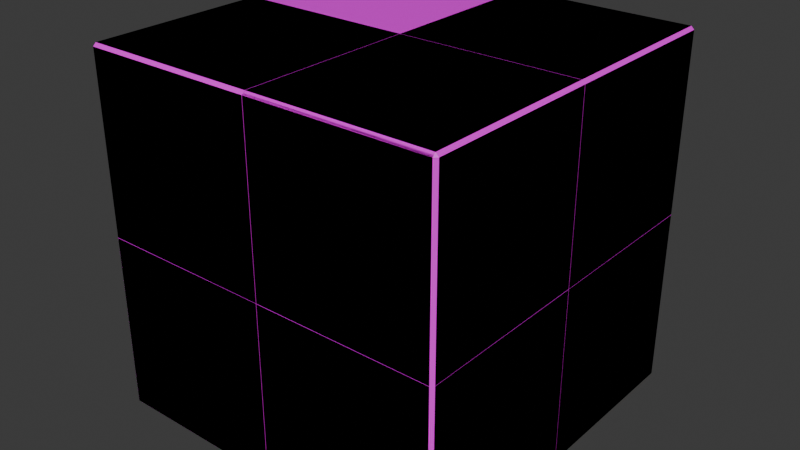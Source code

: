 # Source: dice.blend  (saved by Blender 4.1.24; exported with 4.5.12 LTS)
import bpy
from mathutils import Matrix  # noqa: F401  (used for matrix-valued properties, if any)

bpy.ops.wm.read_factory_settings(use_empty=True)
scene = bpy.context.scene
scene.name = 'Scene'

# ---- collections
col_collection = bpy.data.collections.new('Collection'); scene.collection.children.link(col_collection)

# ---- images (referenced by path relative to the original .blend; pixels are not part of the script)
import os
ASSET_DIR = os.environ.get("B2B_ASSET_DIR", "")  # directory of the original .blend (textures are referenced by path, not embedded)
HERE = os.path.dirname(os.path.abspath(__file__))  # packed textures are extracted next to this script under _unpacked/

def load_image(name, relpath, width, height, colorspace="sRGB"):
    """Load a texture the original file referenced (path relative to the .blend, or extracted next to this script)."""
    p = next((c for c in (os.path.join(HERE, relpath), os.path.join(ASSET_DIR, relpath)) if relpath and os.path.exists(c)), "")
    if p:
        img = bpy.data.images.load(p, check_existing=True)
        img.name = name
    else:  # same state as the original file: an image datablock whose file is absent (Cycles renders it pink)
        img = bpy.data.images.new(name, width, height)
        img.source = "FILE"
        img.filepath = "//" + (relpath or name)
    img.colorspace_settings.name = colorspace
    return img
img_dicemap_png = load_image('DiceMap.png', 'DiceMap.png', 1024, 1024, 'sRGB')

# ---- materials (node trees are filled in below, after node groups)
mat_dice = bpy.data.materials.new('Dice')
mat_dice.alpha_threshold = 0.0
mat_dice.use_transparent_shadow = False
mat_dice.roughness = 0.5
mat_dice.line_color = (0.0, 0.0, 0.0, 1.0)

# ---- material node trees
mat_dice.use_nodes = True; mat_dice.node_tree.nodes.clear()
_N = mat_dice.node_tree.nodes; _L = mat_dice.node_tree.links
n0 = _N.new('ShaderNodeOutputMaterial'); n0.name = 'Material Output'; n0.location = (221, 254)
n1 = _N.new('ShaderNodeBsdfPrincipled'); n1.name = 'Principled BSDF'; n1.location = (-69, 254)
n1.inputs[3].default_value = 1.45
n2 = _N.new('ShaderNodeTexImage'); n2.name = 'Image Texture'; n2.location = (-423, 247)
n2.image = img_dicemap_png
_L.new(n1.outputs[0], n0.inputs[0])
_L.new(n2.outputs[0], n1.inputs[0])
n0.is_active_output = True

# ---- world
world_world = bpy.data.worlds.new('World'); scene.world = world_world
world_world.use_nodes = True; world_world.node_tree.nodes.clear()
_N = world_world.node_tree.nodes; _L = world_world.node_tree.links
n0 = _N.new('ShaderNodeOutputWorld'); n0.name = 'World Output'; n0.location = (300, 300)
n1 = _N.new('ShaderNodeBackground'); n1.name = 'Background'; n1.location = (10, 300)
n1.inputs[0].default_value = (0.05088, 0.05088, 0.05088, 1.0)
_L.new(n1.outputs[0], n0.inputs[0])
n0.is_active_output = True
world_world.color = (0.05088, 0.05088, 0.05088)
world_world.use_sun_shadow = False
world_world.sun_shadow_jitter_overblur = 0.0

# ---- meshes
me_dice_cell_024 = bpy.data.meshes.new('Dice_cell.024')
me_dice_cell_024.from_pydata([(0.391, 0.1038, 0.3909), (-0.5916, -0.8938, -0.5915), (0.3958, 0.09344, 0.3965), (0.3986, 0.09622, 0.3909), (0.3982, 0.09658, -0.5919), (0.391, 0.09585, 0.3989), (-0.5915, 0.09655, 0.3981), (-0.591, 0.1038, -0.5911), (-0.5915, 0.1038, 0.3909), (0.391, 0.1038, -0.5918), (0.3958, 0.09344, 0.3965), (0.3986, 0.09622, 0.3909), (0.391, 0.09585, 0.3989), (-0.5915, 0.09655, 0.3981), (-0.591, 0.1038, -0.5911), (-0.5915, 0.1038, 0.3909), (0.391, 0.1038, -0.5918), (0.3982, 0.09658, -0.5919)], [], [(10, 1, 17, 11), (13, 1, 10, 12), (13, 15, 14, 1), (16, 17, 1, 14), (2, 3, 0, 5), (0, 3, 4, 9), (5, 0, 8, 6), (7, 8, 0, 9)])
_k = set([(2, 3), (2, 5), (3, 4), (4, 9), (5, 6), (6, 8), (7, 8), (7, 9), (10, 11), (10, 12), (11, 17), (12, 13), (13, 15), (14, 15), (14, 16), (16, 17)])
me_dice_cell_024.attributes.new('sharp_edge', 'BOOLEAN', 'EDGE').data.foreach_set('value', [ (min(e.vertices), max(e.vertices)) in _k for e in me_dice_cell_024.edges])
_uv = me_dice_cell_024.uv_layers.new(name='UVMap')
_uv.uv.foreach_set('vector', [1.0, 0.05725, 1.0, 1.0, 0.055, 0.055, 0.9921, 0.05461, 1.0, 0.05502, 1.0, 1.0, 0.05725, 0.05725, 0.06184, 0.05496, 0.05502, 0.05502, 0.06193, 0.04811, 1.0, 0.04744, 1.0, 1.0, 0.9862, 0.04811, 1.0, 0.055, 1.0, 1.0, 0.04744, 0.04744, 0.6236, 0.4985, 0.6229, 0.4989, 0.6229, 0.4979, 0.6239, 0.4979, 0.6229, 0.4979, 0.6229, 0.4998, 0.5001, 0.4997, 0.5001, 0.4979, 0.6239, 0.4979, 0.6229, 0.4979, 0.6229, 0.3751, 0.6238, 0.3751, 0.5002, 0.3752, 0.6229, 0.3751, 0.6229, 0.4979, 0.5001, 0.4979])
me_dice_cell_024.materials.append(mat_dice)
me_dice_cell_024.update()
me_dice_cell_025 = bpy.data.meshes.new('Dice_cell.025')
me_dice_cell_025.from_pydata([(0.3909, 0.3909, 0.1039), (-0.5918, -0.5918, -0.8941), (0.3909, 0.3986, 0.0962), (0.3958, 0.3961, 0.09372), (-0.5913, 0.3983, 0.09643), (0.3984, 0.3909, 0.0963), (0.3987, -0.5912, 0.09599), (0.3909, -0.5912, 0.1039), (-0.5912, -0.5916, 0.1039), (-0.5913, 0.3909, 0.1039), (0.3909, 0.3986, 0.0962), (0.3958, 0.3961, 0.09372), (0.3984, 0.3909, 0.0963), (0.3987, -0.5912, 0.09599), (0.3909, -0.5912, 0.1039), (-0.5912, -0.5916, 0.1039), (-0.5913, 0.3909, 0.1039), (-0.5913, 0.3983, 0.09643)], [], [(11, 1, 17, 2), (13, 1, 11, 12), (15, 1, 13, 14), (16, 17, 1, 15), (8, 7, 0, 9), (10, 0, 5, 3), (6, 5, 0, 7), (0, 10, 4, 9)])
_k = set([(2, 11), (2, 17), (3, 5), (3, 10), (4, 9), (4, 10), (5, 6), (6, 7), (7, 8), (8, 9), (11, 12), (12, 13), (13, 14), (14, 15), (15, 16), (16, 17)])
me_dice_cell_025.attributes.new('sharp_edge', 'BOOLEAN', 'EDGE').data.foreach_set('value', [ (min(e.vertices), max(e.vertices)) in _k for e in me_dice_cell_025.edges])
_uv = me_dice_cell_025.uv_layers.new(name='UVMap')
_uv.uv.foreach_set('vector', [1.0, 0.05716, 1.0, 1.0, 0.05484, 0.05484, 0.9929, 0.05479, 1.0, 0.05515, 1.0, 1.0, 0.05716, 0.05716, 0.0621, 0.0547, 1.0, 0.04783, 1.0, 1.0, 0.05515, 0.05515, 0.06267, 0.04765, 0.9858, 0.04777, 1.0, 0.05484, 1.0, 1.0, 0.04783, 0.04783, 0.7498, 0.6249, 0.6271, 0.6249, 0.6271, 0.5021, 0.7499, 0.5021, 0.624, 0.4979, 0.625, 0.4979, 0.6241, 0.4989, 0.6237, 0.4985, 0.6251, 0.6249, 0.6252, 0.5021, 0.6271, 0.5021, 0.6271, 0.6249, 0.625, 0.4979, 0.624, 0.4979, 0.6241, 0.3751, 0.625, 0.3751])
me_dice_cell_025.materials.append(mat_dice)
me_dice_cell_025.update()
me_dice_cell_001 = bpy.data.meshes.new('Dice_cell.001')
me_dice_cell_001.from_pydata([(0.1037, 0.391, 0.391), (-0.8938, -0.5916, -0.5918), (0.1037, -0.5915, 0.391), (0.1037, -0.5918, -0.5916), (0.09616, -0.5915, 0.3986), (0.09656, 0.391, 0.3982), (0.09391, 0.3963, 0.3955), (0.09617, 0.3986, 0.391), (0.09601, 0.3987, -0.591), (0.1037, 0.391, -0.591), (0.1037, -0.5915, 0.391), (0.1037, -0.5918, -0.5916), (0.09616, -0.5915, 0.3986), (0.09656, 0.391, 0.3982), (0.09391, 0.3963, 0.3955), (0.09617, 0.3986, 0.391), (0.09601, 0.3987, -0.591), (0.1037, 0.391, -0.591)], [], [(12, 1, 11, 2), (14, 1, 12, 13), (16, 1, 14, 15), (1, 16, 17, 11), (9, 0, 10, 3), (5, 0, 7, 6), (7, 0, 9, 8), (10, 0, 5, 4)])
_k = set([(2, 11), (2, 12), (3, 9), (3, 10), (4, 5), (4, 10), (5, 6), (6, 7), (7, 8), (8, 9), (11, 17), (12, 13), (13, 14), (14, 15), (15, 16), (16, 17)])
me_dice_cell_001.attributes.new('sharp_edge', 'BOOLEAN', 'EDGE').data.foreach_set('value', [ (min(e.vertices), max(e.vertices)) in _k for e in me_dice_cell_001.edges])
_uv = me_dice_cell_001.uv_layers.new(name='UVMap')
_uv.uv.foreach_set('vector', [1.0, 0.05485, 1.0, 1.0, 0.04782, 0.04782, 0.9855, 0.04761, 1.0, 0.05754, 1.0, 1.0, 0.05485, 0.05485, 0.9924, 0.055, 1.0, 0.05474, 1.0, 1.0, 0.05754, 0.05754, 0.06186, 0.05538, 1.0, 1.0, 0.05474, 0.05474, 0.06212, 0.04736, 1.0, 0.04782, 0.5002, 0.5021, 0.6229, 0.5021, 0.6229, 0.6249, 0.5001, 0.6249, 0.6238, 0.4991, 0.6229, 0.5, 0.6229, 0.4991, 0.6235, 0.4988, 0.6229, 0.5002, 0.6229, 0.5021, 0.5002, 0.5021, 0.5002, 0.5002, 0.6229, 0.6249, 0.6229, 0.5021, 0.6247, 0.5021, 0.6248, 0.6249])
me_dice_cell_001.materials.append(mat_dice)
me_dice_cell_001.update()
me_dice_cell_002 = bpy.data.meshes.new('Dice_cell.002')
me_dice_cell_002.from_pydata([(0.3909, 0.3909, -0.1038), (-0.5919, -0.5912, 0.8934), (0.3909, 0.3986, -0.09614), (0.3962, 0.3959, -0.09348), (-0.5915, 0.3982, -0.09647), (-0.5915, 0.3909, -0.1038), (-0.5911, -0.5916, -0.1038), (0.3985, -0.5914, -0.09618), (0.3909, -0.5914, -0.1038), (0.3987, 0.3909, -0.09598), (0.3909, 0.3986, -0.09614), (0.3962, 0.3959, -0.09348), (-0.5915, 0.3909, -0.1038), (-0.5911, -0.5916, -0.1038), (0.3985, -0.5914, -0.09618), (0.3909, -0.5914, -0.1038), (0.3987, 0.3909, -0.09598), (-0.5915, 0.3982, -0.09647)], [], [(1, 11, 2, 17), (1, 17, 5, 13), (1, 13, 15, 14), (11, 1, 14, 16), (12, 0, 8, 6), (9, 0, 10, 3), (12, 4, 10, 0), (0, 9, 7, 8)])
_k = set([(2, 11), (2, 17), (3, 9), (3, 10), (4, 10), (4, 12), (5, 13), (5, 17), (6, 8), (6, 12), (7, 8), (7, 9), (11, 16), (13, 15), (14, 15), (14, 16)])
me_dice_cell_002.attributes.new('sharp_edge', 'BOOLEAN', 'EDGE').data.foreach_set('value', [ (min(e.vertices), max(e.vertices)) in _k for e in me_dice_cell_002.edges])
_uv = me_dice_cell_002.uv_layers.new(name='UVMap')
_uv.uv.foreach_set('vector', [0.0, 0.0, 0.9428, 0.0, 0.9453, 0.007606, 0.945, 0.945, 1.0, 0.0, 1.0, 0.945, 0.986, 0.9381, 0.04777, 0.0, 1.0, 1.0, 0.04777, 0.04777, 0.9855, 0.04762, 1.0, 0.05489, 1.0, 0.0572, 1.0, 1.0, 0.05489, 0.05489, 0.9928, 0.05481, 0.2501, 0.5021, 0.3729, 0.5021, 0.3729, 0.6249, 0.2502, 0.6249, 0.3739, 0.5021, 0.3729, 0.5021, 0.3729, 0.5011, 0.3736, 0.5015, 0.2501, 0.5021, 0.2501, 0.5012, 0.3729, 0.5011, 0.3729, 0.5021, 0.3729, 0.5021, 0.3749, 0.5021, 0.3748, 0.6249, 0.3729, 0.6249])
me_dice_cell_002.materials.append(mat_dice)
me_dice_cell_002.update()
me_dice_cell_003 = bpy.data.meshes.new('Dice_cell.003')
me_dice_cell_003.from_pydata([(-0.5916, -0.8941, 0.5913), (0.3909, 0.1039, -0.3908), (-0.5916, 0.1039, -0.3908), (-0.5916, 0.09618, -0.3986), (-0.5917, 0.1039, 0.5912), (0.3909, 0.1039, 0.5913), (0.3988, 0.09608, 0.5913), (0.3909, 0.09633, -0.3984), (0.3963, 0.09364, -0.3957), (0.3988, 0.09609, -0.3908), (-0.5916, 0.1039, -0.3908), (-0.5916, 0.09618, -0.3986), (0.3909, 0.1039, 0.5913), (0.3988, 0.09608, 0.5913), (0.3909, 0.09633, -0.3984), (0.3963, 0.09364, -0.3957), (0.3988, 0.09609, -0.3908), (-0.5917, 0.1039, 0.5912)], [], [(11, 0, 17, 2), (17, 0, 13, 5), (15, 0, 11, 14), (13, 0, 15, 16), (8, 7, 1, 9), (10, 1, 7, 3), (1, 12, 6, 9), (1, 10, 4, 12)])
_k = set([(2, 11), (2, 17), (3, 7), (3, 10), (4, 10), (4, 12), (5, 13), (5, 17), (6, 9), (6, 12), (7, 8), (8, 9), (11, 14), (13, 16), (14, 15), (15, 16)])
me_dice_cell_003.attributes.new('sharp_edge', 'BOOLEAN', 'EDGE').data.foreach_set('value', [ (min(e.vertices), max(e.vertices)) in _k for e in me_dice_cell_003.edges])
_uv = me_dice_cell_003.uv_layers.new(name='UVMap')
_uv.uv.foreach_set('vector', [0.055, 0.0, 1.0, 0.0, 1.0, 0.9522, 0.0624, 0.01481, 0.9522, 0.9522, 0.0, 0.0, 0.9451, 0.0, 0.9526, 0.01499, 0.05728, 0.0, 1.0, 0.0, 1.0, 0.945, 0.06242, 0.00771, 1.0, 0.05488, 1.0, 1.0, 0.05728, 0.05728, 0.06197, 0.05493, 0.3736, 0.5013, 0.3729, 0.501, 0.3729, 0.5, 0.3739, 0.501, 0.2501, 0.5, 0.3729, 0.5, 0.3729, 0.501, 0.2501, 0.501, 0.3771, 0.4979, 0.4999, 0.4979, 0.4999, 0.4999, 0.3771, 0.4999, 0.3771, 0.4979, 0.3771, 0.3751, 0.4998, 0.3751, 0.4999, 0.4979])
me_dice_cell_003.materials.append(mat_dice)
me_dice_cell_003.update()
me_dice_cell_004 = bpy.data.meshes.new('Dice_cell.004')
me_dice_cell_004.from_pydata([(-0.8936, -0.5913, 0.5913), (0.104, 0.3909, -0.3908), (0.104, 0.3909, 0.5915), (0.104, -0.5918, 0.5916), (0.09599, 0.3989, 0.5915), (0.09611, -0.5917, -0.3987), (0.104, -0.5917, -0.3908), (0.09344, 0.3961, -0.3961), (0.09604, 0.3909, -0.3987), (0.09611, 0.3988, -0.3908), (0.104, 0.3909, 0.5915), (0.104, -0.5918, 0.5916), (0.09599, 0.3989, 0.5915), (0.09611, -0.5917, -0.3987), (0.104, -0.5917, -0.3908), (0.09344, 0.3961, -0.3961), (0.09604, 0.3909, -0.3987), (0.09611, 0.3988, -0.3908)], [], [(12, 0, 11, 2), (0, 13, 14, 11), (0, 15, 16, 13), (0, 12, 17, 15), (3, 6, 1, 10), (9, 1, 8, 7), (1, 9, 4, 10), (8, 1, 6, 5)])
_k = set([(2, 11), (2, 12), (3, 6), (3, 10), (4, 9), (4, 10), (5, 6), (5, 8), (7, 8), (7, 9), (11, 14), (12, 17), (13, 14), (13, 16), (15, 16), (15, 17)])
me_dice_cell_004.attributes.new('sharp_edge', 'BOOLEAN', 'EDGE').data.foreach_set('value', [ (min(e.vertices), max(e.vertices)) in _k for e in me_dice_cell_004.edges])
_uv = me_dice_cell_004.uv_layers.new(name='UVMap')
_uv.uv.foreach_set('vector', [0.05502, 0.0, 1.0, 0.0, 1.0, 0.9523, 0.06264, 0.01525, 0.0, 0.0, 0.9448, 0.0, 0.9523, 0.01501, 0.9523, 0.9523, 0.0, 0.0, 0.9425, 0.0, 0.945, 0.007439, 0.9448, 0.9448, 1.0, 0.0, 1.0, 0.945, 0.06261, 0.007646, 0.05751, 0.0, 0.4999, 0.6249, 0.3771, 0.6249, 0.3771, 0.5021, 0.4999, 0.5021, 0.374, 0.5011, 0.375, 0.5021, 0.374, 0.5021, 0.3737, 0.5014, 0.3771, 0.5021, 0.3771, 0.5001, 0.4999, 0.5001, 0.4999, 0.5021, 0.3751, 0.5021, 0.3771, 0.5021, 0.3771, 0.6249, 0.3751, 0.6249])
me_dice_cell_004.materials.append(mat_dice)
me_dice_cell_004.update()
me_dice_cell_005 = bpy.data.meshes.new('Dice_cell.005')
me_dice_cell_005.from_pydata([(-0.8937, 0.5911, -0.5915), (0.1038, -0.3908, 0.3909), (0.1038, 0.5913, 0.3909), (0.1038, 0.5911, -0.5912), (0.09619, 0.5913, 0.3985), (0.09599, -0.3986, -0.5916), (0.1038, -0.3908, -0.5916), (0.09635, -0.3982, 0.3909), (0.09379, -0.3956, 0.3961), (0.09622, -0.3908, 0.3985), (0.1038, 0.5913, 0.3909), (0.1038, 0.5911, -0.5912), (0.1038, -0.3908, -0.5916), (0.09599, -0.3986, -0.5916), (0.09635, -0.3982, 0.3909), (0.09379, -0.3956, 0.3961), (0.09619, 0.5913, 0.3985), (0.09622, -0.3908, 0.3985)], [], [(11, 0, 16, 2), (0, 11, 12, 13), (15, 0, 13, 14), (16, 0, 15, 17), (3, 10, 1, 6), (7, 1, 9, 8), (7, 5, 6, 1), (9, 1, 10, 4)])
_k = set([(2, 11), (2, 16), (3, 6), (3, 10), (4, 9), (4, 10), (5, 6), (5, 7), (7, 8), (8, 9), (11, 12), (12, 13), (13, 14), (14, 15), (15, 17), (16, 17)])
me_dice_cell_005.attributes.new('sharp_edge', 'BOOLEAN', 'EDGE').data.foreach_set('value', [ (min(e.vertices), max(e.vertices)) in _k for e in me_dice_cell_005.edges])
_uv = me_dice_cell_005.uv_layers.new(name='UVMap')
_uv.uv.foreach_set('vector', [1.0, 0.04813, 1.0, 1.0, 0.05476, 0.05476, 0.06202, 0.04752, 1.0, 1.0, 0.04813, 0.04813, 0.9851, 0.0476, 1.0, 0.05504, 1.0, 0.05738, 1.0, 1.0, 0.05504, 0.05504, 0.9926, 0.05493, 1.0, 0.05476, 1.0, 1.0, 0.05738, 0.05738, 0.06202, 0.05506, 0.5001, 0.6252, 0.6229, 0.6252, 0.6229, 0.7479, 0.5001, 0.7479, 0.6229, 0.7509, 0.6229, 0.75, 0.6239, 0.7509, 0.6236, 0.7512, 0.6229, 0.7498, 0.5001, 0.7499, 0.5001, 0.7479, 0.6229, 0.7479, 0.6248, 0.7479, 0.6229, 0.7479, 0.6229, 0.6252, 0.6248, 0.6252])
me_dice_cell_005.materials.append(mat_dice)
me_dice_cell_005.update()
me_dice_cell_006 = bpy.data.meshes.new('Dice_cell.006')
me_dice_cell_006.from_pydata([(-0.5915, 0.5911, -0.8941), (0.391, -0.3909, 0.1038), (0.3959, -0.396, 0.09378), (0.391, -0.3984, 0.09624), (-0.5915, -0.3985, 0.0962), (0.3985, -0.3909, 0.09633), (0.3984, 0.5915, 0.09645), (0.391, 0.5915, 0.1038), (-0.5914, 0.5915, 0.1038), (-0.5915, -0.3909, 0.1038), (0.3959, -0.396, 0.09378), (0.391, -0.3984, 0.09624), (-0.5915, -0.3985, 0.0962), (0.3985, -0.3909, 0.09633), (0.3984, 0.5915, 0.09645), (0.391, 0.5915, 0.1038), (-0.5914, 0.5915, 0.1038), (-0.5915, -0.3909, 0.1038)], [], [(12, 0, 10, 11), (13, 10, 0, 14), (14, 0, 16, 15), (0, 12, 17, 16), (8, 9, 1, 7), (2, 5, 1, 3), (3, 1, 9, 4), (7, 1, 5, 6)])
_k = set([(2, 3), (2, 5), (3, 4), (4, 9), (5, 6), (6, 7), (7, 8), (8, 9), (10, 11), (10, 13), (11, 12), (12, 17), (13, 14), (14, 15), (15, 16), (16, 17)])
me_dice_cell_006.attributes.new('sharp_edge', 'BOOLEAN', 'EDGE').data.foreach_set('value', [ (min(e.vertices), max(e.vertices)) in _k for e in me_dice_cell_006.edges])
_uv = me_dice_cell_006.uv_layers.new(name='UVMap')
_uv.uv.foreach_set('vector', [0.05502, 0.0, 1.0, 0.0, 1.0, 0.9423, 0.993, 0.9376, 0.9447, 0.9375, 0.9423, 0.9423, 0.0, 0.0, 0.9451, 0.0, 0.9451, 0.9451, 0.0, 0.0, 0.9526, 0.0, 0.9521, 0.9381, 1.0, 0.0, 1.0, 0.945, 0.9855, 0.9378, 0.04744, 0.0, 0.7499, 0.6251, 0.7499, 0.7479, 0.6271, 0.7479, 0.6271, 0.6251, 0.6238, 0.7515, 0.6241, 0.7512, 0.625, 0.7521, 0.6241, 0.7521, 0.6241, 0.7521, 0.625, 0.7521, 0.625, 0.8749, 0.6241, 0.8749, 0.6271, 0.6251, 0.6271, 0.7479, 0.6252, 0.7479, 0.6253, 0.6251])
me_dice_cell_006.materials.append(mat_dice)
me_dice_cell_006.update()
me_dice_cell_007 = bpy.data.meshes.new('Dice_cell.007')
me_dice_cell_007.from_pydata([(-0.5915, 0.8934, -0.5909), (0.3909, -0.1038, 0.3909), (0.3986, -0.09612, 0.3909), (0.3985, -0.09622, -0.5918), (0.3962, -0.09369, 0.3958), (0.3909, -0.0963, 0.3984), (-0.5917, -0.0959, 0.3988), (-0.5917, -0.1038, 0.3909), (-0.5911, -0.1038, -0.5912), (0.3909, -0.1038, -0.5918), (0.3986, -0.09612, 0.3909), (0.3985, -0.09622, -0.5918), (0.3909, -0.0963, 0.3984), (-0.5917, -0.0959, 0.3988), (-0.5917, -0.1038, 0.3909), (-0.5911, -0.1038, -0.5912), (0.3909, -0.1038, -0.5918), (0.3962, -0.09369, 0.3958)], [], [(0, 17, 2, 11), (17, 0, 13, 5), (13, 0, 15, 14), (0, 11, 16, 15), (9, 1, 7, 8), (12, 1, 10, 4), (3, 10, 1, 9), (1, 12, 6, 7)])
_k = set([(2, 11), (2, 17), (3, 9), (3, 10), (4, 10), (4, 12), (5, 13), (5, 17), (6, 7), (6, 12), (7, 8), (8, 9), (11, 16), (13, 14), (14, 15), (15, 16)])
me_dice_cell_007.attributes.new('sharp_edge', 'BOOLEAN', 'EDGE').data.foreach_set('value', [ (min(e.vertices), max(e.vertices)) in _k for e in me_dice_cell_007.edges])
_uv = me_dice_cell_007.uv_layers.new(name='UVMap')
_uv.uv.foreach_set('vector', [1.0, 0.0, 1.0, 0.9424, 0.993, 0.9378, 0.05514, 0.0, 0.9424, 0.9424, 0.0, 0.0, 0.9449, 0.0, 0.9449, 0.9374, 0.9449, 0.9449, 0.0, 0.0, 0.9526, 0.0, 0.9525, 0.9374, 1.0, 0.0, 1.0, 0.9449, 0.9855, 0.9376, 0.04743, 0.0, 0.5001, 0.7521, 0.6229, 0.7521, 0.6229, 0.8749, 0.5001, 0.8748, 0.6239, 0.7521, 0.6229, 0.7521, 0.6229, 0.7511, 0.6235, 0.7514, 0.5001, 0.7502, 0.6229, 0.7502, 0.6229, 0.7521, 0.5001, 0.7521, 0.6229, 0.7521, 0.6239, 0.7521, 0.6239, 0.8749, 0.6229, 0.8749])
me_dice_cell_007.materials.append(mat_dice)
me_dice_cell_007.update()
me_dice_cell_008 = bpy.data.meshes.new('Dice_cell.008')
me_dice_cell_008.from_pydata([(-0.8937, 0.5911, 0.5911), (0.1037, -0.3911, -0.3909), (0.1037, -0.3911, 0.5917), (0.09622, -0.3985, 0.5917), (0.1037, 0.5911, 0.5911), (0.09644, -0.3983, -0.3909), (0.09388, -0.3957, -0.3961), (0.1037, 0.5917, -0.3909), (0.09621, 0.5917, -0.3984), (0.09622, -0.3911, -0.3984), (0.1037, -0.3911, 0.5917), (0.09622, -0.3985, 0.5917), (0.09644, -0.3983, -0.3909), (0.09388, -0.3957, -0.3961), (0.1037, 0.5917, -0.3909), (0.09621, 0.5917, -0.3984), (0.09622, -0.3911, -0.3984), (0.1037, 0.5911, 0.5911)], [], [(0, 11, 2, 17), (11, 0, 13, 5), (0, 17, 14, 15), (0, 15, 16, 13), (10, 1, 7, 4), (9, 1, 12, 6), (12, 1, 10, 3), (8, 7, 1, 9)])
_k = set([(2, 11), (2, 17), (3, 10), (3, 12), (4, 7), (4, 10), (5, 11), (5, 13), (6, 9), (6, 12), (7, 8), (8, 9), (13, 16), (14, 15), (14, 17), (15, 16)])
me_dice_cell_008.attributes.new('sharp_edge', 'BOOLEAN', 'EDGE').data.foreach_set('value', [ (min(e.vertices), max(e.vertices)) in _k for e in me_dice_cell_008.edges])
_uv = me_dice_cell_008.uv_layers.new(name='UVMap')
_uv.uv.foreach_set('vector', [1.0, 0.0, 1.0, 0.945, 0.9857, 0.9379, 0.04769, 0.0, 0.945, 0.945, 0.0, 0.0, 0.9426, 0.0, 0.945, 0.007351, 1.0, 0.0, 1.0, 0.9523, 0.0622, 0.01428, 0.05506, 0.0, 1.0, 1.0, 0.05506, 0.05506, 0.9933, 0.05519, 1.0, 0.05742, 0.4999, 0.7479, 0.3771, 0.7479, 0.3771, 0.6251, 0.4998, 0.6251, 0.3741, 0.7479, 0.375, 0.7479, 0.3741, 0.7488, 0.3738, 0.7485, 0.3771, 0.7497, 0.3771, 0.7479, 0.4999, 0.7479, 0.4999, 0.7498, 0.3752, 0.6251, 0.3771, 0.6251, 0.3771, 0.7479, 0.3752, 0.7479])
me_dice_cell_008.materials.append(mat_dice)
me_dice_cell_008.update()
me_dice_cell_009 = bpy.data.meshes.new('Dice_cell.009')
me_dice_cell_009.from_pydata([(-0.5918, 0.8937, 0.5912), (0.3909, -0.1038, -0.3908), (0.3985, -0.09623, 0.5913), (0.3909, -0.1038, 0.5913), (-0.5916, -0.1038, 0.5912), (0.3987, -0.09606, -0.3908), (0.3962, -0.09364, -0.3957), (0.3909, -0.09632, -0.3983), (-0.5913, -0.09606, -0.3986), (-0.5913, -0.1038, -0.3908), (0.3985, -0.09623, 0.5913), (0.3909, -0.1038, 0.5913), (-0.5916, -0.1038, 0.5912), (0.3987, -0.09606, -0.3908), (0.3962, -0.09364, -0.3957), (0.3909, -0.09632, -0.3983), (-0.5913, -0.09606, -0.3986), (-0.5913, -0.1038, -0.3908)], [], [(11, 10, 0, 12), (0, 10, 13, 14), (0, 14, 15, 16), (0, 16, 17, 12), (4, 9, 1, 3), (5, 1, 7, 6), (3, 1, 5, 2), (9, 8, 7, 1)])
_k = set([(2, 3), (2, 5), (3, 4), (4, 9), (5, 6), (6, 7), (7, 8), (8, 9), (10, 11), (10, 13), (11, 12), (12, 17), (13, 14), (14, 15), (15, 16), (16, 17)])
me_dice_cell_009.attributes.new('sharp_edge', 'BOOLEAN', 'EDGE').data.foreach_set('value', [ (min(e.vertices), max(e.vertices)) in _k for e in me_dice_cell_009.edges])
_uv = me_dice_cell_009.uv_layers.new(name='UVMap')
_uv.uv.foreach_set('vector', [0.9855, 0.04792, 1.0, 0.05518, 1.0, 1.0, 0.04786, 0.04786, 1.0, 1.0, 0.05518, 0.05518, 0.9931, 0.05525, 1.0, 0.05755, 1.0, 1.0, 0.05755, 0.05755, 0.06267, 0.055, 1.0, 0.05498, 1.0, 1.0, 0.05498, 0.05498, 0.0624, 0.04756, 1.0, 0.04786, 0.4998, 0.8749, 0.3771, 0.8749, 0.3771, 0.7521, 0.4999, 0.7521, 0.3739, 0.749, 0.3729, 0.75, 0.3729, 0.7491, 0.3736, 0.7487, 0.4999, 0.7521, 0.3771, 0.7521, 0.3771, 0.7501, 0.4999, 0.7502, 0.2501, 0.75, 0.2501, 0.749, 0.3729, 0.7491, 0.3729, 0.75])
me_dice_cell_009.materials.append(mat_dice)
me_dice_cell_009.update()
me_dice_cell_010 = bpy.data.meshes.new('Dice_cell.010')
me_dice_cell_010.from_pydata([(-0.5917, 0.5916, 0.8937), (0.391, -0.3909, -0.1039), (-0.5911, -0.3988, -0.09596), (-0.5911, -0.3909, -0.1039), (-0.5918, 0.5916, -0.1039), (0.3984, 0.5917, -0.09642), (0.391, 0.5917, -0.1039), (0.3986, -0.3909, -0.09628), (0.3958, -0.3963, -0.09355), (0.391, -0.3988, -0.09598), (-0.5911, -0.3988, -0.09596), (-0.5911, -0.3909, -0.1039), (0.3984, 0.5917, -0.09642), (0.391, 0.5917, -0.1039), (0.3986, -0.3909, -0.09628), (0.3958, -0.3963, -0.09355), (0.391, -0.3988, -0.09598), (-0.5918, 0.5916, -0.1039)], [], [(10, 0, 17, 11), (0, 12, 13, 17), (12, 0, 15, 14), (16, 15, 0, 10), (1, 3, 4, 6), (1, 7, 8, 9), (3, 1, 9, 2), (7, 1, 6, 5)])
_k = set([(2, 3), (2, 9), (3, 4), (4, 6), (5, 6), (5, 7), (7, 8), (8, 9), (10, 11), (10, 16), (11, 17), (12, 13), (12, 14), (13, 17), (14, 15), (15, 16)])
me_dice_cell_010.attributes.new('sharp_edge', 'BOOLEAN', 'EDGE').data.foreach_set('value', [ (min(e.vertices), max(e.vertices)) in _k for e in me_dice_cell_010.edges])
_uv = me_dice_cell_010.uv_layers.new(name='UVMap')
_uv.uv.foreach_set('vector', [0.05517, 0.0, 1.0, 0.0, 1.0, 0.9527, 0.06271, 0.0151, 0.0, 0.0, 0.945, 0.0, 0.9522, 0.01423, 0.9527, 0.9527, 0.945, 0.945, 0.0, 0.0, 0.9426, 0.0, 0.9452, 0.00782, 0.062, 0.006952, 0.05736, 0.0, 1.0, 0.0, 1.0, 0.9448, 0.3729, 0.7479, 0.2501, 0.7479, 0.2501, 0.6251, 0.3729, 0.6251, 0.3729, 0.7479, 0.3739, 0.7479, 0.3735, 0.7486, 0.3729, 0.7489, 0.2501, 0.7479, 0.3729, 0.7479, 0.3729, 0.7489, 0.2502, 0.7489, 0.3748, 0.7479, 0.3729, 0.7479, 0.3729, 0.6251, 0.3748, 0.6251])
me_dice_cell_010.materials.append(mat_dice)
me_dice_cell_010.update()
me_dice_cell_011 = bpy.data.meshes.new('Dice_cell.011')
me_dice_cell_011.from_pydata([(0.5913, -0.8938, -0.5915), (-0.3909, 0.1038, 0.3909), (0.5914, 0.09662, 0.3981), (0.5915, 0.1038, -0.5916), (0.5914, 0.1038, 0.3909), (-0.3959, 0.0935, 0.3962), (-0.3909, 0.09604, 0.3987), (-0.3986, 0.09614, 0.3909), (-0.3986, 0.09608, -0.5913), (-0.3909, 0.1038, -0.5913), (0.5914, 0.09662, 0.3981), (0.5914, 0.1038, 0.3909), (-0.3909, 0.09604, 0.3987), (-0.3959, 0.0935, 0.3962), (-0.3986, 0.09614, 0.3909), (-0.3986, 0.09608, -0.5913), (-0.3909, 0.1038, -0.5913), (0.5915, 0.1038, -0.5916)], [], [(10, 0, 17, 11), (12, 13, 0, 10), (0, 13, 14, 15), (0, 15, 16, 17), (7, 5, 6, 1), (7, 1, 9, 8), (2, 4, 1, 6), (1, 4, 3, 9)])
_k = set([(2, 4), (2, 6), (3, 4), (3, 9), (5, 6), (5, 7), (7, 8), (8, 9), (10, 11), (10, 12), (11, 17), (12, 13), (13, 14), (14, 15), (15, 16), (16, 17)])
me_dice_cell_011.attributes.new('sharp_edge', 'BOOLEAN', 'EDGE').data.foreach_set('value', [ (min(e.vertices), max(e.vertices)) in _k for e in me_dice_cell_011.edges])
_uv = me_dice_cell_011.uv_layers.new(name='UVMap')
_uv.uv.foreach_set('vector', [1.0, 0.055, 1.0, 1.0, 0.04778, 0.04778, 0.9862, 0.0481, 0.9928, 0.05528, 1.0, 0.0577, 1.0, 1.0, 0.055, 0.055, 1.0, 1.0, 0.0577, 0.0577, 0.06274, 0.05518, 1.0, 0.05518, 1.0, 1.0, 0.05518, 0.05518, 0.06259, 0.04777, 1.0, 0.04778, 0.6229, 0.249, 0.6236, 0.2487, 0.6239, 0.249, 0.6229, 0.25, 0.6229, 0.2502, 0.6229, 0.2521, 0.5001, 0.2521, 0.5001, 0.2501, 0.6238, 0.3749, 0.6229, 0.3749, 0.6229, 0.2521, 0.6239, 0.2521, 0.6229, 0.2521, 0.6229, 0.3749, 0.5001, 0.3749, 0.5001, 0.2521])
me_dice_cell_011.materials.append(mat_dice)
me_dice_cell_011.update()
me_dice_cell_012 = bpy.data.meshes.new('Dice_cell.012')
me_dice_cell_012.from_pydata([(0.8933, -0.5916, -0.5913), (-0.1038, 0.3908, 0.391), (-0.09601, 0.3985, 0.391), (-0.09613, 0.3984, -0.5918), (-0.09364, 0.3962, 0.3957), (-0.09634, 0.3908, 0.3984), (-0.09603, -0.5913, 0.3987), (-0.1038, -0.5913, 0.391), (-0.1038, -0.5911, -0.591), (-0.1038, 0.3908, -0.5917), (-0.09601, 0.3985, 0.391), (-0.09613, 0.3984, -0.5918), (-0.09364, 0.3962, 0.3957), (-0.09634, 0.3908, 0.3984), (-0.09603, -0.5913, 0.3987), (-0.1038, -0.5913, 0.391), (-0.1038, -0.5911, -0.591), (-0.1038, 0.3908, -0.5917)], [], [(12, 0, 11, 2), (14, 0, 12, 13), (0, 14, 15, 16), (11, 0, 16, 17), (7, 1, 9, 8), (10, 1, 5, 4), (1, 10, 3, 9), (6, 5, 1, 7)])
_k = set([(2, 11), (2, 12), (3, 9), (3, 10), (4, 5), (4, 10), (5, 6), (6, 7), (7, 8), (8, 9), (11, 17), (12, 13), (13, 14), (14, 15), (15, 16), (16, 17)])
me_dice_cell_012.attributes.new('sharp_edge', 'BOOLEAN', 'EDGE').data.foreach_set('value', [ (min(e.vertices), max(e.vertices)) in _k for e in me_dice_cell_012.edges])
_uv = me_dice_cell_012.uv_layers.new(name='UVMap')
_uv.uv.foreach_set('vector', [1.0, 0.05746, 1.0, 1.0, 0.05537, 0.05537, 0.9932, 0.0552, 1.0, 0.05511, 1.0, 1.0, 0.05746, 0.05746, 0.06262, 0.05488, 1.0, 1.0, 0.05511, 0.05511, 0.06252, 0.0477, 1.0, 0.0476, 1.0, 0.05537, 1.0, 1.0, 0.0476, 0.0476, 0.9854, 0.04804, 0.6229, 0.1252, 0.6229, 0.2479, 0.5001, 0.2479, 0.5002, 0.1252, 0.6229, 0.2489, 0.6229, 0.2479, 0.6238, 0.2479, 0.6235, 0.2486, 0.6229, 0.2479, 0.6229, 0.2499, 0.5001, 0.2498, 0.5001, 0.2479, 0.6239, 0.1252, 0.6238, 0.2479, 0.6229, 0.2479, 0.6229, 0.1252])
me_dice_cell_012.materials.append(mat_dice)
me_dice_cell_012.update()
me_dice_cell_013 = bpy.data.meshes.new('Dice_cell.013')
me_dice_cell_013.from_pydata([(0.608, -0.5753, -0.8937), (-0.3741, 0.4067, 0.1039), (-0.3984, 0.3909, 0.09625), (-0.3958, 0.3961, 0.09361), (-0.3984, -0.5917, 0.09625), (-0.3908, -0.5917, 0.1038), (0.5913, -0.5911, 0.1038), (0.5912, 0.3909, 0.1038), (0.5912, 0.3985, 0.09626), (-0.3908, 0.3986, 0.09609), (-0.3984, 0.3909, 0.09625), (-0.3958, 0.3961, 0.09361), (-0.3741, -0.5759, 0.1039), (0.608, -0.5753, 0.1039), (0.608, 0.4067, 0.1039), (0.5912, 0.3985, 0.09626), (-0.3908, 0.3986, 0.09609), (-0.3984, -0.5917, 0.09625)], [], [(11, 0, 17, 2), (5, 17, 0, 13), (15, 14, 13, 0), (0, 11, 16, 15), (6, 7, 1, 12), (3, 10, 1, 9), (12, 1, 10, 4), (9, 1, 7, 8)])
_k = set([(2, 11), (2, 17), (3, 9), (3, 10), (4, 10), (4, 12), (5, 13), (5, 17), (6, 7), (6, 12), (7, 8), (8, 9), (11, 16), (13, 14), (14, 15), (15, 16)])
me_dice_cell_013.attributes.new('sharp_edge', 'BOOLEAN', 'EDGE').data.foreach_set('value', [ (min(e.vertices), max(e.vertices)) in _k for e in me_dice_cell_013.edges])
_uv = me_dice_cell_013.uv_layers.new(name='UVMap')
_uv.uv.foreach_set('vector', [0.05714, 0.0, 1.0, 0.0, 1.0, 0.9448, 0.06218, 0.007561, 0.952, 0.9375, 0.9448, 0.9448, 0.0, 0.0, 0.9525, 0.0, 1.0, 0.9449, 0.9855, 0.9376, 0.04751, 0.0, 1.0, 0.0, 0.0, 0.0, 0.9429, 0.0, 0.9452, 0.007102, 0.9449, 0.9449, 0.7502, 0.6248, 0.7502, 0.5021, 0.8729, 0.5021, 0.8729, 0.6249, 0.6237, 0.2486, 0.624, 0.2479, 0.625, 0.2479, 0.624, 0.2489, 0.625, 0.1251, 0.625, 0.2479, 0.624, 0.2479, 0.624, 0.1251, 0.624, 0.2521, 0.625, 0.2521, 0.625, 0.3748, 0.6241, 0.3748])
me_dice_cell_013.materials.append(mat_dice)
me_dice_cell_013.update()
me_dice_cell_014 = bpy.data.meshes.new('Dice_cell.014')
me_dice_cell_014.from_pydata([(0.8934, -0.5916, 0.5916), (-0.1038, 0.391, -0.3909), (-0.09355, 0.396, -0.3962), (-0.09606, 0.391, -0.3987), (-0.09602, -0.5917, -0.3988), (-0.1038, -0.5917, -0.3909), (-0.1038, -0.5913, 0.5916), (-0.09618, 0.3987, -0.3909), (-0.09621, 0.3986, 0.5916), (-0.1038, 0.391, 0.5916), (-0.09355, 0.396, -0.3962), (-0.09606, 0.391, -0.3987), (-0.09602, -0.5917, -0.3988), (-0.1038, -0.5917, -0.3909), (-0.1038, -0.5913, 0.5916), (-0.09618, 0.3987, -0.3909), (-0.09621, 0.3986, 0.5916), (-0.1038, 0.391, 0.5916)], [], [(11, 10, 0, 12), (12, 0, 14, 13), (16, 0, 10, 15), (0, 16, 17, 14), (1, 5, 6, 9), (7, 2, 3, 1), (1, 3, 4, 5), (7, 1, 9, 8)])
_k = set([(2, 3), (2, 7), (3, 4), (4, 5), (5, 6), (6, 9), (7, 8), (8, 9), (10, 11), (10, 15), (11, 12), (12, 13), (13, 14), (14, 17), (15, 16), (16, 17)])
me_dice_cell_014.attributes.new('sharp_edge', 'BOOLEAN', 'EDGE').data.foreach_set('value', [ (min(e.vertices), max(e.vertices)) in _k for e in me_dice_cell_014.edges])
_uv = me_dice_cell_014.uv_layers.new(name='UVMap')
_uv.uv.foreach_set('vector', [0.06233, 0.007199, 0.05753, 0.0, 1.0, 0.0, 1.0, 0.9451, 0.9451, 0.9451, 0.0, 0.0, 0.9526, 0.0, 0.9526, 0.9377, 0.05461, 0.0, 1.0, 0.0, 1.0, 0.9425, 0.9924, 0.9374, 1.0, 1.0, 0.05461, 0.05461, 0.06191, 0.04731, 1.0, 0.04745, 0.3771, 0.2479, 0.3771, 0.1251, 0.4999, 0.1251, 0.4999, 0.2479, 0.126, 0.5011, 0.1263, 0.5015, 0.126, 0.5021, 0.125, 0.5021, 0.125, 0.5021, 0.126, 0.5021, 0.126, 0.6249, 0.125, 0.6249, 0.3771, 0.2498, 0.3771, 0.2479, 0.4999, 0.2479, 0.4999, 0.2498])
me_dice_cell_014.materials.append(mat_dice)
me_dice_cell_014.update()
me_dice_cell_015 = bpy.data.meshes.new('Dice_cell.015')
me_dice_cell_015.from_pydata([(0.5913, -0.8936, 0.5918), (-0.3907, 0.104, -0.3908), (-0.3984, 0.09632, 0.5916), (-0.3907, 0.104, 0.5916), (0.5916, 0.104, 0.5915), (0.5912, 0.09604, -0.3988), (0.5912, 0.104, -0.3908), (-0.3961, 0.09327, -0.3962), (-0.3907, 0.09597, -0.3989), (-0.3988, 0.09595, -0.3908), (-0.3984, 0.09632, 0.5916), (-0.3907, 0.104, 0.5916), (0.5916, 0.104, 0.5915), (0.5912, 0.104, -0.3908), (0.5912, 0.09604, -0.3988), (-0.3961, 0.09327, -0.3962), (-0.3907, 0.09597, -0.3989), (-0.3988, 0.09595, -0.3908)], [], [(11, 10, 0, 12), (12, 0, 14, 13), (14, 0, 15, 16), (0, 10, 17, 15), (8, 7, 9, 1), (8, 1, 6, 5), (1, 9, 2, 3), (1, 3, 4, 6)])
_k = set([(2, 3), (2, 9), (3, 4), (4, 6), (5, 6), (5, 8), (7, 8), (7, 9), (10, 11), (10, 17), (11, 12), (12, 13), (13, 14), (14, 16), (15, 16), (15, 17)])
me_dice_cell_015.attributes.new('sharp_edge', 'BOOLEAN', 'EDGE').data.foreach_set('value', [ (min(e.vertices), max(e.vertices)) in _k for e in me_dice_cell_015.edges])
_uv = me_dice_cell_015.uv_layers.new(name='UVMap')
_uv.uv.foreach_set('vector', [0.06239, 0.01469, 0.05505, 0.0, 1.0, 0.0, 1.0, 0.9526, 0.9526, 0.9526, 0.0, 0.0, 0.9449, 0.0, 0.9525, 0.01522, 0.9449, 0.9449, 0.0, 0.0, 0.9424, 0.0, 0.945, 0.007719, 1.0, 0.0, 1.0, 0.9449, 0.06269, 0.007658, 0.05759, 0.0, 0.1271, 0.501, 0.1264, 0.5013, 0.1261, 0.501, 0.1271, 0.5, 0.1271, 0.501, 0.1271, 0.5, 0.2498, 0.5, 0.2498, 0.501, 0.3771, 0.2521, 0.3771, 0.2501, 0.4999, 0.2502, 0.4999, 0.2521, 0.3771, 0.2521, 0.4999, 0.2521, 0.4999, 0.3749, 0.3771, 0.3748])
me_dice_cell_015.materials.append(mat_dice)
me_dice_cell_015.update()
me_dice_cell_016 = bpy.data.meshes.new('Dice_cell.016')
me_dice_cell_016.from_pydata([(0.5913, -0.5918, 0.8938), (-0.3909, 0.3909, -0.1038), (-0.3985, 0.3909, -0.09622), (-0.396, 0.3957, -0.09381), (-0.3986, -0.5913, -0.09612), (-0.3909, 0.3983, -0.09638), (0.5913, 0.3986, -0.09608), (-0.3909, -0.5913, -0.1038), (0.5917, -0.5911, -0.1038), (0.5913, 0.3909, -0.1038), (-0.3985, 0.3909, -0.09622), (-0.396, 0.3957, -0.09381), (-0.3909, 0.3983, -0.09638), (0.5913, 0.3986, -0.09608), (-0.3986, -0.5913, -0.09612), (-0.3909, -0.5913, -0.1038), (0.5917, -0.5911, -0.1038), (0.5913, 0.3909, -0.1038)], [], [(0, 11, 2, 14), (5, 11, 0, 13), (0, 14, 15, 16), (17, 13, 0, 16), (9, 8, 7, 1), (1, 10, 3, 12), (10, 1, 7, 4), (9, 1, 12, 6)])
_k = set([(2, 11), (2, 14), (3, 10), (3, 12), (4, 7), (4, 10), (5, 11), (5, 13), (6, 9), (6, 12), (7, 8), (8, 9), (13, 17), (14, 15), (15, 16), (16, 17)])
me_dice_cell_016.attributes.new('sharp_edge', 'BOOLEAN', 'EDGE').data.foreach_set('value', [ (min(e.vertices), max(e.vertices)) in _k for e in me_dice_cell_016.edges])
_uv = me_dice_cell_016.uv_layers.new(name='UVMap')
_uv.uv.foreach_set('vector', [1.0, 0.0, 1.0, 0.9423, 0.9931, 0.9377, 0.05463, 0.0, 0.9448, 0.9374, 0.9423, 0.9423, 0.0, 0.0, 0.9453, 0.0, 1.0, 0.0, 1.0, 0.9454, 0.9853, 0.938, 0.04736, 0.0, 0.9852, 0.04737, 1.0, 0.05474, 1.0, 1.0, 0.04736, 0.04736, 0.2499, 0.5021, 0.2499, 0.6248, 0.1271, 0.6249, 0.1271, 0.5021, 0.1271, 0.5021, 0.1261, 0.5021, 0.1264, 0.5015, 0.1271, 0.5012, 0.1261, 0.5021, 0.1271, 0.5021, 0.1271, 0.6249, 0.1261, 0.6249, 0.2499, 0.5021, 0.1271, 0.5021, 0.1271, 0.5012, 0.2499, 0.5011])
me_dice_cell_016.materials.append(mat_dice)
me_dice_cell_016.update()
me_dice_cell_017 = bpy.data.meshes.new('Dice_cell.017')
me_dice_cell_017.from_pydata([(0.8935, 0.5914, -0.5914), (-0.1038, -0.3908, 0.3908), (-0.09379, -0.3959, 0.3958), (-0.09631, -0.3908, 0.3983), (-0.09606, 0.5911, 0.3986), (-0.1038, 0.5911, 0.3908), (-0.1038, 0.5918, -0.5917), (-0.09626, -0.3984, 0.3908), (-0.096, -0.3986, -0.591), (-0.1038, -0.3908, -0.591), (-0.09379, -0.3959, 0.3958), (-0.09631, -0.3908, 0.3983), (-0.09606, 0.5911, 0.3986), (-0.1038, 0.5911, 0.3908), (-0.1038, 0.5918, -0.5917), (-0.09626, -0.3984, 0.3908), (-0.096, -0.3986, -0.591), (-0.1038, -0.3908, -0.591)], [], [(11, 10, 0, 12), (12, 0, 14, 13), (0, 10, 15, 16), (0, 16, 17, 14), (1, 5, 6, 9), (3, 1, 7, 2), (8, 7, 1, 9), (5, 1, 3, 4)])
_k = set([(2, 3), (2, 7), (3, 4), (4, 5), (5, 6), (6, 9), (7, 8), (8, 9), (10, 11), (10, 15), (11, 12), (12, 13), (13, 14), (14, 17), (15, 16), (16, 17)])
me_dice_cell_017.attributes.new('sharp_edge', 'BOOLEAN', 'EDGE').data.foreach_set('value', [ (min(e.vertices), max(e.vertices)) in _k for e in me_dice_cell_017.edges])
_uv = me_dice_cell_017.uv_layers.new(name='UVMap')
_uv.uv.foreach_set('vector', [0.06216, 0.007224, 0.05734, 0.0, 1.0, 0.0, 1.0, 0.9449, 0.9449, 0.9449, 0.0, 0.0, 0.9525, 0.0, 0.9522, 0.9375, 1.0, 0.0, 1.0, 0.9427, 0.9929, 0.9379, 0.05525, 0.0, 1.0, 1.0, 0.05525, 0.05525, 0.06267, 0.04782, 1.0, 0.0475, 0.6229, 0.002084, 0.6229, 0.1248, 0.5001, 0.1249, 0.5002, 0.002084, 0.6238, 0.002084, 0.6229, 0.002084, 0.6229, 0.001144, 0.6235, 0.001453, 0.5002, 0.001112, 0.6229, 0.001144, 0.6229, 0.002084, 0.5002, 0.002084, 0.6229, 0.1248, 0.6229, 0.002084, 0.6238, 0.002084, 0.6239, 0.1248])
me_dice_cell_017.materials.append(mat_dice)
me_dice_cell_017.update()
me_dice_cell_018 = bpy.data.meshes.new('Dice_cell.018')
me_dice_cell_018.from_pydata([(0.5911, 0.8938, -0.5916), (-0.3908, -0.1037, 0.391), (0.5912, -0.09616, 0.3985), (0.5912, -0.1037, 0.391), (0.5919, -0.1037, -0.5917), (-0.3985, -0.0961, -0.591), (-0.3908, -0.1037, -0.591), (-0.3984, -0.09619, 0.391), (-0.3961, -0.09387, 0.3956), (-0.3908, -0.09648, 0.3982), (0.5912, -0.09616, 0.3985), (0.5912, -0.1037, 0.391), (-0.3985, -0.0961, -0.591), (-0.3908, -0.1037, -0.591), (-0.3984, -0.09619, 0.391), (-0.3961, -0.09387, 0.3956), (-0.3908, -0.09648, 0.3982), (0.5919, -0.1037, -0.5917)], [], [(0, 10, 11, 17), (12, 0, 17, 13), (0, 12, 14, 15), (10, 0, 15, 16), (3, 1, 6, 4), (8, 7, 1, 9), (6, 1, 7, 5), (9, 1, 3, 2)])
_k = set([(2, 3), (2, 9), (3, 4), (4, 6), (5, 6), (5, 7), (7, 8), (8, 9), (10, 11), (10, 16), (11, 17), (12, 13), (12, 14), (13, 17), (14, 15), (15, 16)])
me_dice_cell_018.attributes.new('sharp_edge', 'BOOLEAN', 'EDGE').data.foreach_set('value', [ (min(e.vertices), max(e.vertices)) in _k for e in me_dice_cell_018.edges])
_uv = me_dice_cell_018.uv_layers.new(name='UVMap')
_uv.uv.foreach_set('vector', [0.0, 0.0, 0.9446, 0.0, 0.9519, 0.01447, 0.952, 0.952, 0.05524, 0.0, 1.0, 0.0, 1.0, 0.952, 0.06254, 0.01459, 1.0, 1.0, 0.05524, 0.05524, 0.9933, 0.05522, 1.0, 0.05744, 1.0, 0.05539, 1.0, 1.0, 0.05744, 0.05744, 0.06243, 0.05494, 0.6229, 0.8752, 0.6229, 0.9979, 0.5002, 0.9979, 0.5001, 0.8751, 0.6235, 0.001235, 0.6229, 0.0009442, 0.6229, 0.0, 0.6238, 0.0009081, 0.5002, 0.0, 0.6229, 0.0, 0.6229, 0.0009442, 0.5002, 0.0009562, 0.6238, 0.9979, 0.6229, 0.9979, 0.6229, 0.8752, 0.6239, 0.8752])
me_dice_cell_018.materials.append(mat_dice)
me_dice_cell_018.update()
me_dice_cell_019 = bpy.data.meshes.new('Dice_cell.019')
me_dice_cell_019.from_pydata([(0.5913, 0.5917, -0.894), (-0.3908, -0.3911, 0.1038), (0.5912, -0.3987, 0.09611), (0.5912, -0.3911, 0.1038), (0.5916, 0.5918, 0.1038), (-0.396, -0.3957, 0.09391), (-0.3908, -0.3983, 0.09651), (-0.3983, -0.3911, 0.09625), (-0.3985, 0.5913, 0.09606), (-0.3908, 0.5913, 0.1038), (0.5912, -0.3987, 0.09611), (0.5912, -0.3911, 0.1038), (0.5916, 0.5918, 0.1038), (-0.396, -0.3957, 0.09391), (-0.3908, -0.3983, 0.09651), (-0.3983, -0.3911, 0.09625), (-0.3985, 0.5913, 0.09606), (-0.3908, 0.5913, 0.1038)], [], [(11, 10, 0, 12), (13, 0, 10, 14), (0, 13, 15, 16), (0, 16, 17, 12), (9, 1, 3, 4), (6, 1, 7, 5), (2, 3, 1, 6), (8, 7, 1, 9)])
_k = set([(2, 3), (2, 6), (3, 4), (4, 9), (5, 6), (5, 7), (7, 8), (8, 9), (10, 11), (10, 14), (11, 12), (12, 17), (13, 14), (13, 15), (15, 16), (16, 17)])
me_dice_cell_019.attributes.new('sharp_edge', 'BOOLEAN', 'EDGE').data.foreach_set('value', [ (min(e.vertices), max(e.vertices)) in _k for e in me_dice_cell_019.edges])
_uv = me_dice_cell_019.uv_layers.new(name='UVMap')
_uv.uv.foreach_set('vector', [0.9854, 0.04738, 1.0, 0.05469, 1.0, 1.0, 0.04771, 0.04771, 1.0, 0.05741, 1.0, 1.0, 0.05469, 0.05469, 0.9926, 0.05493, 1.0, 1.0, 0.05741, 0.05741, 0.06187, 0.05518, 1.0, 0.05535, 1.0, 1.0, 0.05535, 0.05535, 0.06271, 0.04798, 1.0, 0.04771, 0.8729, 0.6251, 0.8729, 0.7479, 0.7502, 0.7479, 0.7501, 0.6251, 0.6241, 0.001175, 0.625, 0.002084, 0.6241, 0.002084, 0.6238, 0.001499, 0.624, 0.8752, 0.625, 0.8752, 0.625, 0.9979, 0.6241, 0.9979, 0.624, 0.1249, 0.6241, 0.002084, 0.625, 0.002084, 0.625, 0.1249])
me_dice_cell_019.materials.append(mat_dice)
me_dice_cell_019.update()
me_dice_cell_020 = bpy.data.meshes.new('Dice_cell.020')
me_dice_cell_020.from_pydata([(0.5913, 0.5913, 0.8934), (-0.3909, -0.3908, -0.1038), (-0.3985, -0.3908, -0.09615), (-0.3959, -0.396, -0.09356), (-0.3984, 0.5915, -0.09624), (-0.3909, 0.5915, -0.1038), (0.5919, 0.5911, -0.1038), (-0.3909, -0.3985, -0.09608), (0.5912, -0.3984, -0.09625), (0.5912, -0.3908, -0.1038), (-0.3985, -0.3908, -0.09615), (-0.3959, -0.396, -0.09356), (-0.3909, 0.5915, -0.1038), (0.5919, 0.5911, -0.1038), (-0.3909, -0.3985, -0.09608), (0.5912, -0.3984, -0.09625), (0.5912, -0.3908, -0.1038), (-0.3984, 0.5915, -0.09624)], [], [(11, 0, 17, 2), (17, 0, 13, 5), (15, 0, 11, 14), (15, 16, 13, 0), (12, 6, 9, 1), (10, 1, 7, 3), (1, 10, 4, 12), (7, 1, 9, 8)])
_k = set([(2, 11), (2, 17), (3, 7), (3, 10), (4, 10), (4, 12), (5, 13), (5, 17), (6, 9), (6, 12), (7, 8), (8, 9), (11, 14), (13, 16), (14, 15), (15, 16)])
me_dice_cell_020.attributes.new('sharp_edge', 'BOOLEAN', 'EDGE').data.foreach_set('value', [ (min(e.vertices), max(e.vertices)) in _k for e in me_dice_cell_020.edges])
_uv = me_dice_cell_020.uv_layers.new(name='UVMap')
_uv.uv.foreach_set('vector', [0.05714, 0.0, 1.0, 0.0, 1.0, 0.9451, 0.06208, 0.007417, 0.9451, 0.9451, 0.0, 0.0, 0.9519, 0.0, 0.9523, 0.9379, 0.05527, 0.0, 1.0, 0.0, 1.0, 0.9429, 0.9928, 0.938, 0.05527, 0.05527, 0.06245, 0.04809, 1.0, 0.0481, 1.0, 1.0, 0.1271, 0.6251, 0.2499, 0.6252, 0.2498, 0.7479, 0.1271, 0.7479, 0.1261, 0.7479, 0.1271, 0.7479, 0.1271, 0.7489, 0.1265, 0.7486, 0.1271, 0.7479, 0.1261, 0.7479, 0.1261, 0.6251, 0.1271, 0.6251, 0.1271, 0.7489, 0.1271, 0.7479, 0.2498, 0.7479, 0.2498, 0.7489])
me_dice_cell_020.materials.append(mat_dice)
me_dice_cell_020.update()
me_dice_cell_021 = bpy.data.meshes.new('Dice_cell.021')
me_dice_cell_021.from_pydata([(0.5911, 0.8937, 0.5911), (-0.3908, -0.104, -0.3908), (-0.3962, -0.09345, -0.3958), (-0.3908, -0.09617, -0.3986), (0.5916, -0.09612, -0.3986), (0.5916, -0.104, -0.3908), (0.5915, -0.104, 0.5919), (-0.3987, -0.096, -0.3908), (-0.3986, -0.0961, 0.5912), (-0.3908, -0.104, 0.5912), (-0.3962, -0.09345, -0.3958), (-0.3908, -0.09617, -0.3986), (0.5916, -0.09612, -0.3986), (0.5916, -0.104, -0.3908), (0.5915, -0.104, 0.5919), (-0.3987, -0.096, -0.3908), (-0.3986, -0.0961, 0.5912), (-0.3908, -0.104, 0.5912)], [], [(10, 0, 12, 11), (12, 0, 14, 13), (16, 0, 10, 15), (14, 0, 16, 17), (9, 1, 5, 6), (2, 3, 1, 7), (8, 7, 1, 9), (5, 1, 3, 4)])
_k = set([(2, 3), (2, 7), (3, 4), (4, 5), (5, 6), (6, 9), (7, 8), (8, 9), (10, 11), (10, 15), (11, 12), (12, 13), (13, 14), (14, 17), (15, 16), (16, 17)])
me_dice_cell_021.attributes.new('sharp_edge', 'BOOLEAN', 'EDGE').data.foreach_set('value', [ (min(e.vertices), max(e.vertices)) in _k for e in me_dice_cell_021.edges])
_uv = me_dice_cell_021.uv_layers.new(name='UVMap')
_uv.uv.foreach_set('vector', [0.05736, 0.0, 1.0, 0.0, 1.0, 0.9451, 0.06254, 0.007764, 0.9451, 0.9451, 0.0, 0.0, 0.9525, 0.0, 0.9526, 0.9377, 0.05498, 0.0, 1.0, 0.0, 1.0, 0.9426, 0.9927, 0.9378, 1.0, 0.04747, 1.0, 1.0, 0.05498, 0.05498, 0.06248, 0.04748, 0.4998, 0.9979, 0.3771, 0.9979, 0.3771, 0.8751, 0.4999, 0.8751, 0.1264, 0.7487, 0.1271, 0.749, 0.1271, 0.75, 0.1261, 0.749, 0.4998, 0.0009823, 0.3771, 0.0009956, 0.3771, 0.0, 0.4998, 0.0, 0.2499, 0.75, 0.1271, 0.75, 0.1271, 0.749, 0.2499, 0.749])
me_dice_cell_021.materials.append(mat_dice)
me_dice_cell_021.update()
me_dice_cell_022 = bpy.data.meshes.new('Dice_cell.022')
me_dice_cell_022.from_pydata([(0.8934, 0.5915, 0.5917), (-0.1038, -0.3909, -0.391), (-0.1038, -0.3909, 0.5917), (-0.1038, 0.5912, 0.5918), (-0.09654, -0.3981, 0.5917), (-0.09619, -0.3985, -0.391), (-0.09348, -0.3958, -0.3964), (-0.09593, -0.3909, -0.3989), (-0.0961, 0.5912, -0.3987), (-0.1038, 0.5912, -0.391), (-0.1038, -0.3909, 0.5917), (-0.1038, 0.5912, 0.5918), (-0.09654, -0.3981, 0.5917), (-0.09619, -0.3985, -0.391), (-0.09348, -0.3958, -0.3964), (-0.09593, -0.3909, -0.3989), (-0.0961, 0.5912, -0.3987), (-0.1038, 0.5912, -0.391)], [], [(11, 2, 12, 0), (13, 14, 0, 12), (16, 0, 14, 15), (11, 0, 16, 17), (9, 1, 10, 3), (7, 6, 5, 1), (7, 1, 9, 8), (10, 1, 5, 4)])
_k = set([(2, 11), (2, 12), (3, 9), (3, 10), (4, 5), (4, 10), (5, 6), (6, 7), (7, 8), (8, 9), (11, 17), (12, 13), (13, 14), (14, 15), (15, 16), (16, 17)])
me_dice_cell_022.attributes.new('sharp_edge', 'BOOLEAN', 'EDGE').data.foreach_set('value', [ (min(e.vertices), max(e.vertices)) in _k for e in me_dice_cell_022.edges])
_uv = me_dice_cell_022.uv_layers.new(name='UVMap')
_uv.uv.foreach_set('vector', [0.04757, 0.04757, 0.9861, 0.04814, 1.0, 0.05506, 1.0, 1.0, 0.9923, 0.0547, 1.0, 0.05728, 1.0, 1.0, 0.05506, 0.05506, 1.0, 0.05526, 1.0, 1.0, 0.05728, 0.05728, 0.06195, 0.05495, 1.0, 0.04757, 1.0, 1.0, 0.05526, 0.05526, 0.06259, 0.04791, 0.3771, 0.1248, 0.3771, 0.002084, 0.4999, 0.002084, 0.4999, 0.1248, 0.126, 0.7479, 0.1263, 0.7485, 0.1259, 0.7489, 0.125, 0.7479, 0.126, 0.7479, 0.125, 0.7479, 0.125, 0.6252, 0.126, 0.6252, 0.4999, 0.002084, 0.3771, 0.002084, 0.3771, 0.001134, 0.4999, 0.001178])
me_dice_cell_022.materials.append(mat_dice)
me_dice_cell_022.update()
me_dice_full = bpy.data.meshes.new('Dice_full')
me_dice_full.from_pydata([(0.9833, 1.0, 0.9833), (0.9833, 0.9833, 1.0), (1.0, 0.9833, 0.9833), (0.9833, 0.9833, -1.0), (0.9833, 1.0, -0.9833), (1.0, 0.9833, -0.9833), (1.0, -0.9833, 0.9833), (0.9833, -0.9833, 1.0), (0.9833, -1.0, 0.9833), (1.0, -0.9833, -0.9833), (0.9833, -1.0, -0.9833), (0.9833, -0.9833, -1.0), (-0.9833, 1.0, 0.9833), (-1.0, 0.9833, 0.9833), (-0.9833, 0.9833, 1.0), (-1.0, 0.9833, -0.9833), (-0.9833, 1.0, -0.9833), (-0.9833, 0.9833, -1.0), (-1.0, -0.9833, 0.9833), (-0.9833, -1.0, 0.9833), (-0.9833, -0.9833, 1.0), (-0.9833, -0.9833, -1.0), (-0.9833, -1.0, -0.9833), (-1.0, -0.9833, -0.9833)], [], [(17, 3, 11, 21), (23, 18, 13, 15), (10, 8, 19, 22), (1, 14, 20, 7), (5, 2, 6, 9), (0, 1, 2), (3, 4, 5), (6, 7, 8), (9, 10, 11), (12, 13, 14), (15, 16, 17), (18, 19, 20), (21, 22, 23), (17, 21, 23, 15), (3, 17, 16, 4), (2, 5, 4, 0), (22, 19, 18, 23), (8, 10, 9, 6), (12, 16, 15, 13), (7, 20, 19, 8), (1, 7, 6, 2), (21, 11, 10, 22), (20, 14, 13, 18), (14, 1, 0, 12), (11, 3, 5, 9), (16, 12, 0, 4)])
_uv = me_dice_full.uv_layers.new(name='UVMap')
_uv.uv.foreach_set('vector', [0.1271, 0.5021, 0.3729, 0.5021, 0.3729, 0.7479, 0.1271, 0.7479, 0.3771, 0.002084, 0.6229, 0.002084, 0.6229, 0.2479, 0.3771, 0.2479, 0.3771, 0.7521, 0.6229, 0.7521, 0.6229, 0.9979, 0.3771, 0.9979, 0.6271, 0.5021, 0.8729, 0.5021, 0.8729, 0.7479, 0.6271, 0.7479, 0.3771, 0.5021, 0.6229, 0.5021, 0.6229, 0.7479, 0.3771, 0.7479, 0.6229, 0.4979, 0.625, 0.4979, 0.6229, 0.5, 0.3729, 0.5021, 0.3729, 0.5, 0.375, 0.5021, 0.6229, 0.75, 0.625, 0.7521, 0.6229, 0.7521, 0.375, 0.7479, 0.3729, 0.75, 0.3729, 0.7479, 0.6229, 0.25, 0.6229, 0.2479, 0.625, 0.2479, 0.125, 0.5021, 0.1271, 0.5, 0.1271, 0.5021, 0.6229, 0.002084, 0.6229, 0.0, 0.625, 0.002084, 0.1271, 0.7479, 0.1271, 0.75, 0.125, 0.7479, 0.1271, 0.5021, 0.1271, 0.7479, 0.125, 0.7479, 0.125, 0.5021, 0.3729, 0.5021, 0.1271, 0.5021, 0.1271, 0.5, 0.3729, 0.5, 0.6229, 0.5021, 0.3771, 0.5021, 0.3771, 0.4979, 0.6229, 0.4979, 0.3771, 0.0, 0.6229, 0.0, 0.6229, 0.002084, 0.3771, 0.002084, 0.6229, 0.7521, 0.3771, 0.7521, 0.3771, 0.7479, 0.6229, 0.7479, 0.6229, 0.2521, 0.3771, 0.2521, 0.3771, 0.2479, 0.6229, 0.2479, 0.625, 0.7521, 0.625, 0.9979, 0.6229, 0.9979, 0.6229, 0.7521, 0.6271, 0.5021, 0.6271, 0.7479, 0.6229, 0.7479, 0.6229, 0.5021, 0.1271, 0.7479, 0.3729, 0.7479, 0.3729, 0.75, 0.1271, 0.75, 0.625, 0.002084, 0.625, 0.2479, 0.6229, 0.2479, 0.6229, 0.002084, 0.625, 0.2521, 0.625, 0.4979, 0.6229, 0.4979, 0.6229, 0.2521, 0.3729, 0.7479, 0.3729, 0.5021, 0.3771, 0.5021, 0.3771, 0.7479, 0.3771, 0.2521, 0.6229, 0.2521, 0.6229, 0.4979, 0.3771, 0.4979])
me_dice_full.materials.append(mat_dice)
me_dice_full.use_mirror_vertex_groups = False
me_dice_full.update()

# ---- objects
ob_dice_cell = bpy.data.objects.new('Dice_cell', me_dice_cell_024)
ob_dice_cell_001 = bpy.data.objects.new('Dice_cell.001', me_dice_cell_025)
ob_dice_cell_002 = bpy.data.objects.new('Dice_cell.002', me_dice_cell_001)
ob_dice_cell_003 = bpy.data.objects.new('Dice_cell.003', me_dice_cell_002)
ob_dice_cell_004 = bpy.data.objects.new('Dice_cell.004', me_dice_cell_003)
ob_dice_cell_005 = bpy.data.objects.new('Dice_cell.005', me_dice_cell_004)
ob_dice_cell_006 = bpy.data.objects.new('Dice_cell.006', me_dice_cell_005)
ob_dice_cell_007 = bpy.data.objects.new('Dice_cell.007', me_dice_cell_006)
ob_dice_cell_008 = bpy.data.objects.new('Dice_cell.008', me_dice_cell_007)
ob_dice_cell_009 = bpy.data.objects.new('Dice_cell.009', me_dice_cell_008)
ob_dice_cell_010 = bpy.data.objects.new('Dice_cell.010', me_dice_cell_009)
ob_dice_cell_011 = bpy.data.objects.new('Dice_cell.011', me_dice_cell_010)
ob_dice_cell_012 = bpy.data.objects.new('Dice_cell.012', me_dice_cell_011)
ob_dice_cell_013 = bpy.data.objects.new('Dice_cell.013', me_dice_cell_012)
ob_dice_cell_014 = bpy.data.objects.new('Dice_cell.014', me_dice_cell_013)
ob_dice_cell_015 = bpy.data.objects.new('Dice_cell.015', me_dice_cell_014)
ob_dice_cell_016 = bpy.data.objects.new('Dice_cell.016', me_dice_cell_015)
ob_dice_cell_017 = bpy.data.objects.new('Dice_cell.017', me_dice_cell_016)
ob_dice_cell_018 = bpy.data.objects.new('Dice_cell.018', me_dice_cell_017)
ob_dice_cell_019 = bpy.data.objects.new('Dice_cell.019', me_dice_cell_018)
ob_dice_cell_020 = bpy.data.objects.new('Dice_cell.020', me_dice_cell_019)
ob_dice_cell_021 = bpy.data.objects.new('Dice_cell.021', me_dice_cell_020)
ob_dice_cell_022 = bpy.data.objects.new('Dice_cell.022', me_dice_cell_021)
ob_dice_cell_023 = bpy.data.objects.new('Dice_cell.023', me_dice_cell_022)
ob_origin = bpy.data.objects.new('origin', me_dice_full)

# ---- transforms, parenting, visibility, modifiers, constraints
ob_dice_cell.location = (0.5923, 0.8962, 0.5924)
ob_dice_cell_001.location = (0.5925, 0.5924, 0.8961)
ob_dice_cell_002.location = (0.8963, 0.5923, 0.5923)
ob_dice_cell_003.location = (0.5925, 0.5924, -0.8962)
ob_dice_cell_004.location = (0.5924, 0.8961, -0.5925)
ob_dice_cell_005.location = (0.896, 0.5924, -0.5925)
ob_dice_cell_006.location = (0.8962, -0.5926, 0.5924)
ob_dice_cell_007.location = (0.5923, -0.5924, 0.8962)
ob_dice_cell_008.location = (0.5924, -0.8962, 0.5924)
ob_dice_cell_009.location = (0.8963, -0.5923, -0.5924)
ob_dice_cell_010.location = (0.5924, -0.8962, -0.5925)
ob_dice_cell_011.location = (0.5923, -0.5925, -0.8961)
ob_dice_cell_012.location = (-0.5925, 0.8962, 0.5924)
ob_dice_cell_013.location = (-0.8962, 0.5926, 0.5924)
ob_dice_cell_014.location = (-0.5925, 0.5925, 0.8962)
ob_dice_cell_015.location = (-0.8962, 0.5923, -0.5924)
ob_dice_cell_016.location = (-0.5926, 0.896, -0.5925)
ob_dice_cell_017.location = (-0.5924, 0.5924, -0.8962)
ob_dice_cell_018.location = (-0.8962, -0.5925, 0.5925)
ob_dice_cell_019.location = (-0.5925, -0.8963, 0.5924)
ob_dice_cell_020.location = (-0.5925, -0.5923, 0.8962)
ob_dice_cell_021.location = (-0.5924, -0.5925, -0.8962)
ob_dice_cell_022.location = (-0.5926, -0.896, -0.5926)
ob_dice_cell_023.location = (-0.8962, -0.5924, -0.5923)
ob_origin.location = (0.0, 0.0, 0.0)
ob_origin.lock_rotations_4d = False
ob_origin.empty_display_type = 'ARROWS'
ob_origin.lineart.crease_threshold = 0.0

# ---- collection membership
col_collection.objects.link(ob_dice_cell)
col_collection.objects.link(ob_dice_cell_001)
col_collection.objects.link(ob_dice_cell_002)
col_collection.objects.link(ob_dice_cell_003)
col_collection.objects.link(ob_dice_cell_004)
col_collection.objects.link(ob_dice_cell_005)
col_collection.objects.link(ob_dice_cell_006)
col_collection.objects.link(ob_dice_cell_007)
col_collection.objects.link(ob_dice_cell_008)
col_collection.objects.link(ob_dice_cell_009)
col_collection.objects.link(ob_dice_cell_010)
col_collection.objects.link(ob_dice_cell_011)
col_collection.objects.link(ob_dice_cell_012)
col_collection.objects.link(ob_dice_cell_013)
col_collection.objects.link(ob_dice_cell_014)
col_collection.objects.link(ob_dice_cell_015)
col_collection.objects.link(ob_dice_cell_016)
col_collection.objects.link(ob_dice_cell_017)
col_collection.objects.link(ob_dice_cell_018)
col_collection.objects.link(ob_dice_cell_019)
col_collection.objects.link(ob_dice_cell_020)
col_collection.objects.link(ob_dice_cell_021)
col_collection.objects.link(ob_dice_cell_022)
col_collection.objects.link(ob_dice_cell_023)
col_collection.objects.link(ob_origin)

# ---- scene / render settings (as saved in the file)
scene.frame_start = 1; scene.frame_end = 250; scene.frame_set(1)
scene.render.engine = 'BLENDER_EEVEE_NEXT'
scene.cycles.sampling_pattern = 'TABULATED_SOBOL'
scene.eevee.ray_tracing_options.trace_max_roughness = 0.0
bpy.context.view_layer.update()

# ---- added for rendering (the .blend has no active camera and no usable light): camera, sun
cam_auto = bpy.data.cameras.new('AutoCamera')
cam_auto.lens = 50.0
cam_auto.sensor_width = 36.0
cam_auto.clip_end = 1000.0
ob_auto_camera = bpy.data.objects.new('AutoCamera', cam_auto)
scene.collection.objects.link(ob_auto_camera)
ob_auto_camera.location = (3.20512, -3.84615, 2.56415)
ob_auto_camera.rotation_euler = (1.09748, -7.21219e-08, 0.694738)
scene.camera = ob_auto_camera
light_auto_sun = bpy.data.lights.new('AutoSun', 'SUN')
light_auto_sun.energy = 3.0
light_auto_sun.angle = 0.0523599
ob_auto_sun = bpy.data.objects.new('AutoSun', light_auto_sun)
scene.collection.objects.link(ob_auto_sun)
ob_auto_sun.rotation_euler = (0.872665, 0.174533, 0.523599)
bpy.context.view_layer.update()
